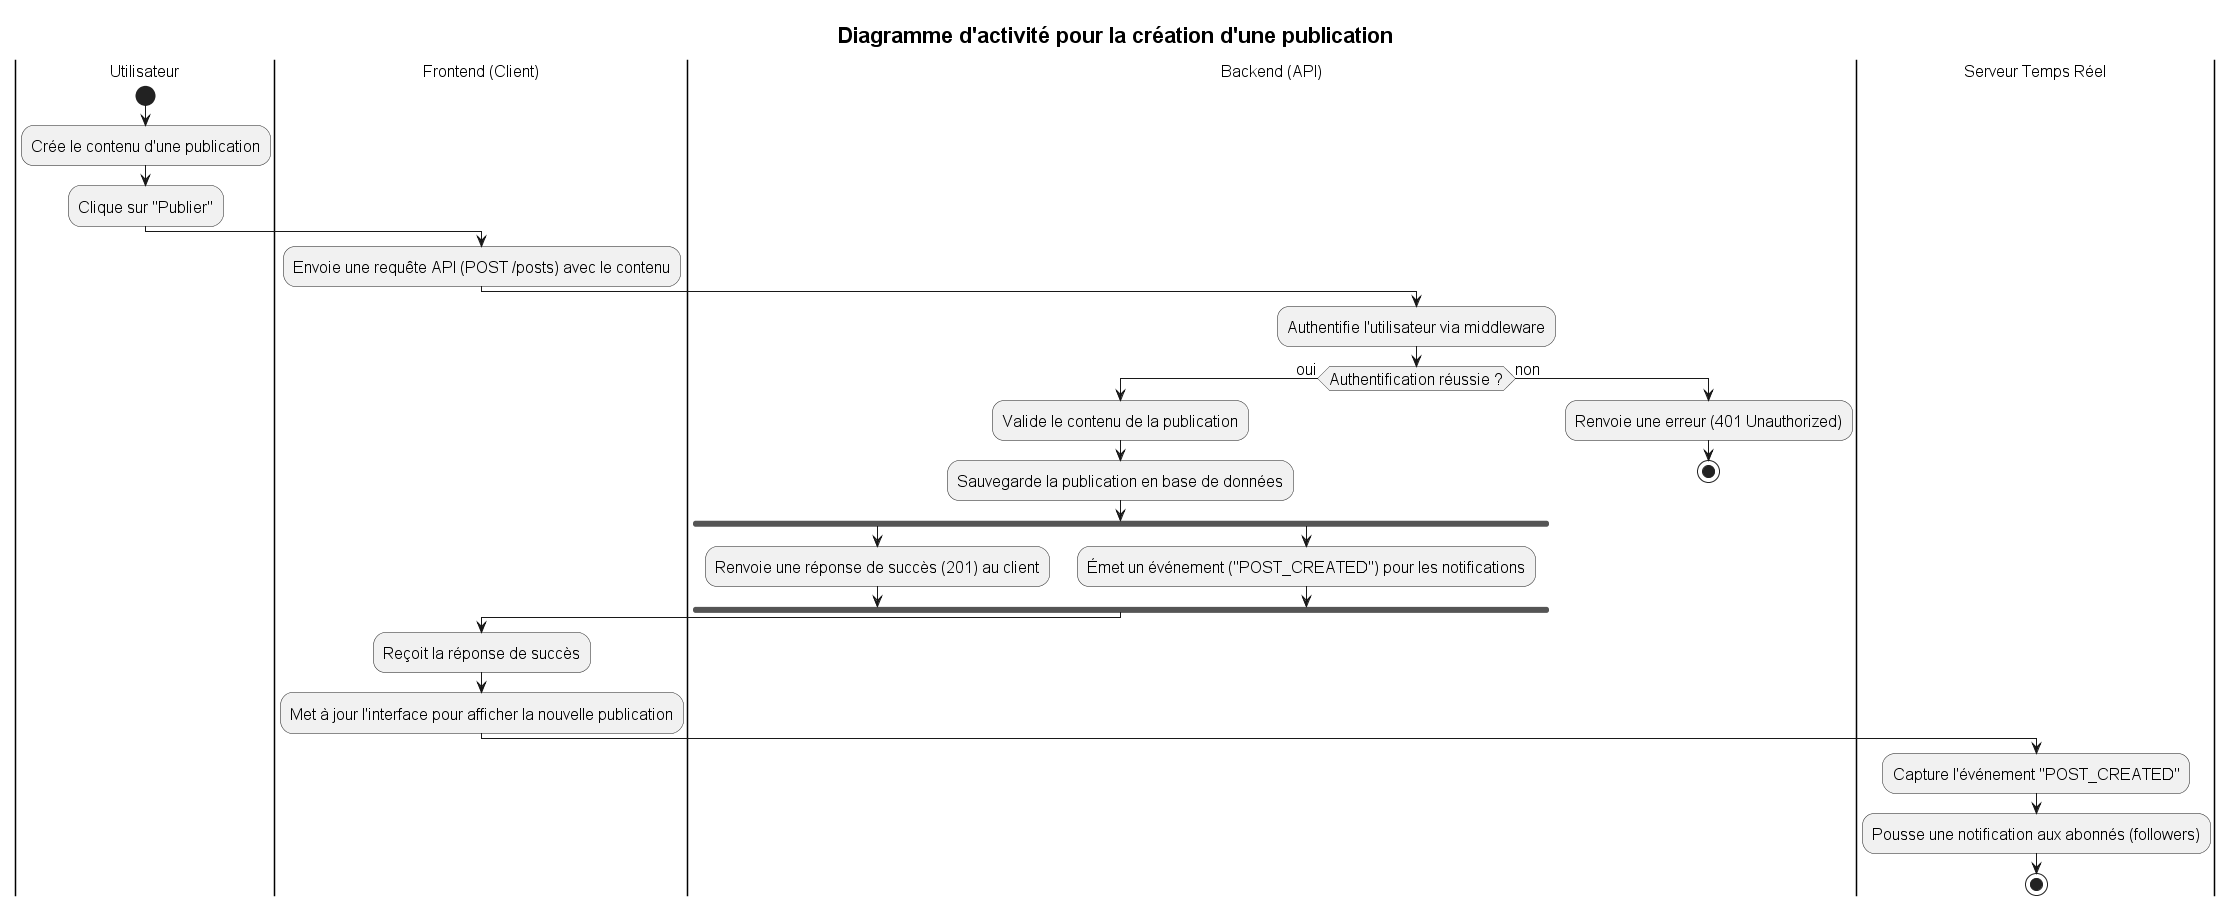

The diagram above was rendered by PlantUML. Its source (embedded in the PNG):
@startuml
title Diagramme d'activité pour la création d'une publication

skinparam titleFontSize 22

skinparam defaultFontSize 16
skinparam defaultFontStyle bold

|Utilisateur|
start
:Crée le contenu d'une publication;
:Clique sur "Publier";

|Frontend (Client)|
:Envoie une requête API (POST /posts) avec le contenu;

|Backend (API)|
:Authentifie l'utilisateur via middleware;
if (Authentification réussie ?) then (oui)
  :Valide le contenu de la publication;
  :Sauvegarde la publication en base de données;
  fork
    :Renvoie une réponse de succès (201) au client;
  fork again
    :Émet un événement ("POST_CREATED") pour les notifications;
  end fork
else (non)
  :Renvoie une erreur (401 Unauthorized);
  stop
endif

|Frontend (Client)|
:Reçoit la réponse de succès;
:Met à jour l'interface pour afficher la nouvelle publication;

|Serveur Temps Réel|
:Capture l'événement "POST_CREATED";
:Pousse une notification aux abonnés (followers);
stop

'-------------------------------------------------------------------------------
' LOGIQUE DU DIAGRAMME
'-------------------------------------------------------------------------------
' Ce diagramme illustre la création d'une publication, une autre
' fonctionnalité centrale de l'application.
'
' 1. Pré-requis:
'    - Le flux suppose que l'utilisateur est déjà connecté. La première étape
'      côté backend est donc de vérifier l'authenticité de la requête.
'
' 2. Similitudes avec l'envoi de message:
'    - Le flux est architecturalement similaire à l'envoi d'un message :
'      une requête, une sauvegarde en base de données, une réponse directe
'      et un événement parallèle pour les actions asynchrones (notifications).
'      Ceci suggère un design pattern cohérent dans l'application.
'-------------------------------------------------------------------------------
@enduml